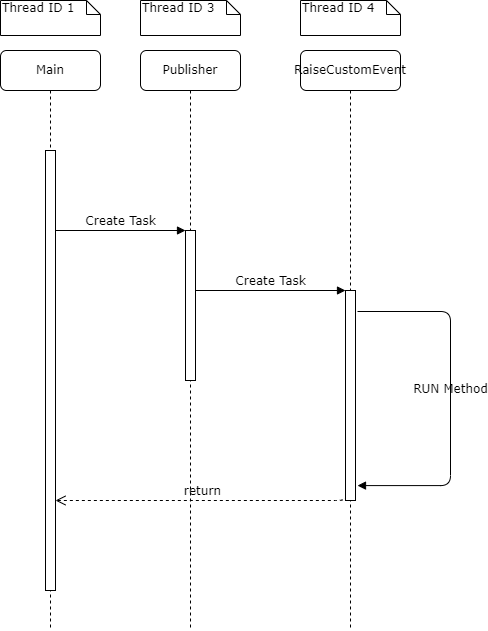

The diagram above was exported from draw.io. Its source (the exported page's mxGraphModel, read from the mxfile embedded in the PNG):
<mxGraphModel dx="2014" dy="1114" grid="1" gridSize="10" guides="1" tooltips="1" connect="1" arrows="1" fold="1" page="1" pageScale="1" pageWidth="1100" pageHeight="850" background="none" math="0" shadow="0">
  <root>
    <mxCell id="0" />
    <mxCell id="1" parent="0" />
    <mxCell id="7baba1c4bc27f4b0-2" value="Publisher" style="shape=umlLifeline;perimeter=lifelinePerimeter;whiteSpace=wrap;html=1;container=1;collapsible=0;recursiveResize=0;outlineConnect=0;rounded=1;shadow=0;comic=0;labelBackgroundColor=none;strokeWidth=1;fontFamily=Verdana;fontSize=12;align=center;" parent="1" vertex="1">
      <mxGeometry x="240" y="80" width="100" height="580" as="geometry" />
    </mxCell>
    <mxCell id="7baba1c4bc27f4b0-10" value="" style="html=1;points=[];perimeter=orthogonalPerimeter;rounded=0;shadow=0;comic=0;labelBackgroundColor=none;strokeWidth=1;fontFamily=Verdana;fontSize=12;align=center;" parent="7baba1c4bc27f4b0-2" vertex="1">
      <mxGeometry x="45" y="180" width="10" height="150" as="geometry" />
    </mxCell>
    <mxCell id="7baba1c4bc27f4b0-3" value="RaiseCustomEvent" style="shape=umlLifeline;perimeter=lifelinePerimeter;whiteSpace=wrap;html=1;container=1;collapsible=0;recursiveResize=0;outlineConnect=0;rounded=1;shadow=0;comic=0;labelBackgroundColor=none;strokeWidth=1;fontFamily=Verdana;fontSize=12;align=center;" parent="1" vertex="1">
      <mxGeometry x="400" y="80" width="100" height="580" as="geometry" />
    </mxCell>
    <mxCell id="7baba1c4bc27f4b0-13" value="" style="html=1;points=[];perimeter=orthogonalPerimeter;rounded=0;shadow=0;comic=0;labelBackgroundColor=none;strokeWidth=1;fontFamily=Verdana;fontSize=12;align=center;" parent="7baba1c4bc27f4b0-3" vertex="1">
      <mxGeometry x="45" y="240" width="10" height="210" as="geometry" />
    </mxCell>
    <mxCell id="7baba1c4bc27f4b0-17" value="RUN Method" style="html=1;verticalAlign=bottom;endArrow=block;labelBackgroundColor=none;fontFamily=Verdana;fontSize=12;edgeStyle=elbowEdgeStyle;elbow=vertical;entryX=1.2;entryY=0.929;entryDx=0;entryDy=0;entryPerimeter=0;exitX=1.2;exitY=0.1;exitDx=0;exitDy=0;exitPerimeter=0;" parent="7baba1c4bc27f4b0-3" source="7baba1c4bc27f4b0-13" target="7baba1c4bc27f4b0-13" edge="1">
      <mxGeometry relative="1" as="geometry">
        <mxPoint x="110" y="140" as="sourcePoint" />
        <Array as="points">
          <mxPoint x="150" y="270" />
          <mxPoint x="60" y="140" />
        </Array>
      </mxGeometry>
    </mxCell>
    <mxCell id="7baba1c4bc27f4b0-8" value="Main" style="shape=umlLifeline;perimeter=lifelinePerimeter;whiteSpace=wrap;html=1;container=1;collapsible=0;recursiveResize=0;outlineConnect=0;rounded=1;shadow=0;comic=0;labelBackgroundColor=none;strokeWidth=1;fontFamily=Verdana;fontSize=12;align=center;" parent="1" vertex="1">
      <mxGeometry x="100" y="80" width="100" height="580" as="geometry" />
    </mxCell>
    <mxCell id="7baba1c4bc27f4b0-9" value="" style="html=1;points=[];perimeter=orthogonalPerimeter;rounded=0;shadow=0;comic=0;labelBackgroundColor=none;strokeWidth=1;fontFamily=Verdana;fontSize=12;align=center;" parent="7baba1c4bc27f4b0-8" vertex="1">
      <mxGeometry x="45" y="100" width="10" height="440" as="geometry" />
    </mxCell>
    <mxCell id="7baba1c4bc27f4b0-30" value="return" style="html=1;verticalAlign=bottom;endArrow=open;dashed=1;endSize=8;labelBackgroundColor=none;fontFamily=Verdana;fontSize=12;edgeStyle=elbowEdgeStyle;elbow=vertical;exitX=0;exitY=0.976;exitDx=0;exitDy=0;exitPerimeter=0;" parent="1" source="7baba1c4bc27f4b0-13" target="7baba1c4bc27f4b0-9" edge="1">
      <mxGeometry relative="1" as="geometry">
        <mxPoint x="800" y="626" as="targetPoint" />
        <Array as="points">
          <mxPoint x="400" y="530" />
          <mxPoint x="290" y="520" />
          <mxPoint x="570" y="600" />
        </Array>
        <mxPoint x="870" y="600" as="sourcePoint" />
      </mxGeometry>
    </mxCell>
    <mxCell id="7baba1c4bc27f4b0-11" value="Create Task" style="html=1;verticalAlign=bottom;endArrow=block;entryX=0;entryY=0;labelBackgroundColor=none;fontFamily=Verdana;fontSize=12;edgeStyle=elbowEdgeStyle;elbow=vertical;" parent="1" source="7baba1c4bc27f4b0-9" target="7baba1c4bc27f4b0-10" edge="1">
      <mxGeometry relative="1" as="geometry">
        <mxPoint x="220" y="190" as="sourcePoint" />
      </mxGeometry>
    </mxCell>
    <mxCell id="7baba1c4bc27f4b0-14" value="Create Task" style="html=1;verticalAlign=bottom;endArrow=block;entryX=0;entryY=0;labelBackgroundColor=none;fontFamily=Verdana;fontSize=12;edgeStyle=elbowEdgeStyle;elbow=vertical;" parent="1" source="7baba1c4bc27f4b0-10" target="7baba1c4bc27f4b0-13" edge="1">
      <mxGeometry relative="1" as="geometry">
        <mxPoint x="370" y="200" as="sourcePoint" />
      </mxGeometry>
    </mxCell>
    <mxCell id="7baba1c4bc27f4b0-40" value="Thread ID 1" style="shape=note;whiteSpace=wrap;html=1;size=14;verticalAlign=top;align=left;spacingTop=-6;rounded=0;shadow=0;comic=0;labelBackgroundColor=none;strokeWidth=1;fontFamily=Verdana;fontSize=12" parent="1" vertex="1">
      <mxGeometry x="100" y="30" width="100" height="35" as="geometry" />
    </mxCell>
    <mxCell id="7baba1c4bc27f4b0-41" value="Thread ID 3" style="shape=note;whiteSpace=wrap;html=1;size=14;verticalAlign=top;align=left;spacingTop=-6;rounded=0;shadow=0;comic=0;labelBackgroundColor=none;strokeWidth=1;fontFamily=Verdana;fontSize=12" parent="1" vertex="1">
      <mxGeometry x="240" y="30" width="100" height="35" as="geometry" />
    </mxCell>
    <mxCell id="7baba1c4bc27f4b0-42" value="Thread ID 4" style="shape=note;whiteSpace=wrap;html=1;size=14;verticalAlign=top;align=left;spacingTop=-6;rounded=0;shadow=0;comic=0;labelBackgroundColor=none;strokeWidth=1;fontFamily=Verdana;fontSize=12" parent="1" vertex="1">
      <mxGeometry x="400" y="30" width="100" height="35" as="geometry" />
    </mxCell>
  </root>
</mxGraphModel>